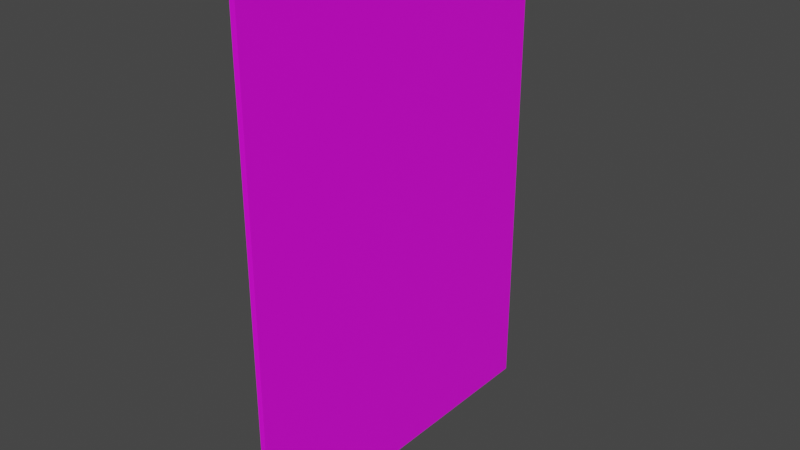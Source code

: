 # Source: eyechartprelim.blend  (saved by Blender 2.91.10; exported with 4.5.12 LTS)
import bpy
from mathutils import Matrix  # noqa: F401  (used for matrix-valued properties, if any)

bpy.ops.wm.read_factory_settings(use_empty=True)
scene = bpy.context.scene
scene.name = 'Scene'

# ---- collections
col_collection = bpy.data.collections.new('Collection'); scene.collection.children.link(col_collection)

# ---- images (referenced by path relative to the original .blend; pixels are not part of the script)
import os
ASSET_DIR = os.environ.get("B2B_ASSET_DIR", "")  # directory of the original .blend (textures are referenced by path, not embedded)
HERE = os.path.dirname(os.path.abspath(__file__))  # packed textures are extracted next to this script under _unpacked/

def load_image(name, relpath, width, height, colorspace="sRGB"):
    """Load a texture the original file referenced (path relative to the .blend, or extracted next to this script)."""
    p = next((c for c in (os.path.join(HERE, relpath), os.path.join(ASSET_DIR, relpath)) if relpath and os.path.exists(c)), "")
    if p:
        img = bpy.data.images.load(p, check_existing=True)
        img.name = name
    else:  # same state as the original file: an image datablock whose file is absent (Cycles renders it pink)
        img = bpy.data.images.new(name, width, height)
        img.source = "FILE"
        img.filepath = "//" + (relpath or name)
    img.colorspace_settings.name = colorspace
    return img
img_eyechartbase = load_image('Eyechartbase', 'Eyechartbase.png', 1024, 1024, 'sRGB')

# ---- materials (node trees are filled in below, after node groups)
mat_material_001 = bpy.data.materials.new('Material.001')
mat_material_001.use_transparent_shadow = False

# ---- material node trees
mat_material_001.use_nodes = True; mat_material_001.node_tree.nodes.clear()
_N = mat_material_001.node_tree.nodes; _L = mat_material_001.node_tree.links
n0 = _N.new('ShaderNodeBsdfPrincipled'); n0.name = 'Principled BSDF'; n0.location = (10, 300)
n0.distribution = 'GGX'
n0.subsurface_method = 'BURLEY'
n0.inputs[3].default_value = 1.45
n0.inputs[27].default_value = (0.0, 0.0, 0.0, 1.0)
n0.inputs[28].default_value = 1.0
n1 = _N.new('ShaderNodeOutputMaterial'); n1.name = 'Material Output'; n1.location = (300, 300)
n2 = _N.new('ShaderNodeTexImage'); n2.name = 'Image Texture'; n2.location = (-478, 197)
n2.image = img_eyechartbase
_L.new(n0.outputs[0], n1.inputs[0])
_L.new(n2.outputs[0], n0.inputs[0])
n1.is_active_output = True

# ---- world
world_world = bpy.data.worlds.new('World'); scene.world = world_world
world_world.use_nodes = True; world_world.node_tree.nodes.clear()
_N = world_world.node_tree.nodes; _L = world_world.node_tree.links
n0 = _N.new('ShaderNodeOutputWorld'); n0.name = 'World Output'; n0.location = (300, 300)
n1 = _N.new('ShaderNodeBackground'); n1.name = 'Background'; n1.location = (10, 300)
n1.inputs[0].default_value = (0.05088, 0.05088, 0.05088, 1.0)
_L.new(n1.outputs[0], n0.inputs[0])
n0.is_active_output = True
world_world.color = (0.05088, 0.05088, 0.05088)
world_world.use_sun_shadow = False
world_world.sun_shadow_jitter_overblur = 0.0

# ---- meshes
me_cube_002 = bpy.data.meshes.new('Cube.002')
me_cube_002.from_pydata([(-0.002222, -0.1451, -0.2), (-0.002222, -0.1451, 0.2), (-0.002222, 0.1451, -0.2), (-0.002222, 0.1451, 0.2), (0.002222, -0.1451, -0.2), (0.002222, -0.1451, 0.2), (0.002222, 0.1451, -0.2), (0.002222, 0.1451, 0.2)], [], [(0, 1, 3, 2), (2, 3, 7, 6), (6, 7, 5, 4), (4, 5, 1, 0), (2, 6, 4, 0), (7, 3, 1, 5)])
_uv = me_cube_002.uv_layers.new(name='UVMap')
_uv.uv.foreach_set('vector', [0.375, 0.0, 0.625, 0.0, 0.625, 0.25, 0.375, 0.25, 0.375, 0.25, 0.625, 0.25, 0.625, 0.5, 0.375, 0.5, 0.375, 0.5, 0.625, 0.5, 0.625, 0.75, 0.375, 0.75, 0.375, 0.75, 0.625, 0.75, 0.625, 1.0, 0.375, 1.0, 0.125, 0.5, 0.375, 0.5, 0.375, 0.75, 0.125, 0.75, 0.625, 0.5, 0.875, 0.5, 0.875, 0.75, 0.625, 0.75])
me_cube_002.materials.append(mat_material_001)
me_cube_002.use_remesh_fix_poles = True
me_cube_002.use_remesh_preserve_attributes = False
me_cube_002.use_mirror_vertex_groups = False
me_cube_002.use_paint_bone_selection = False
me_cube_002.use_paint_mask = True
me_cube_002.update()

# ---- objects
ob_cube = bpy.data.objects.new('Cube', me_cube_002)

# ---- transforms, parenting, visibility, modifiers, constraints
ob_cube.location = (0.0, 0.0, 0.0)
ob_cube.lineart.crease_threshold = 0.0

# ---- collection membership
col_collection.objects.link(ob_cube)

# ---- scene / render settings (as saved in the file)
scene.frame_start = 1; scene.frame_end = 250; scene.frame_set(1)
scene.render.engine = 'BLENDER_EEVEE_NEXT'
scene.cycles.use_denoising = False
scene.cycles.samples = 128
scene.cycles.sampling_pattern = 'TABULATED_SOBOL'
scene.cycles.use_adaptive_sampling = False
scene.cycles.use_light_tree = False
scene.view_settings.view_transform = 'Filmic'
bpy.context.view_layer.update()

# ---- added for rendering (the .blend has no active camera and no usable light): camera, sun
cam_auto = bpy.data.cameras.new('AutoCamera')
cam_auto.lens = 50.0
cam_auto.sensor_width = 36.0
cam_auto.clip_end = 1000.0
ob_auto_camera = bpy.data.objects.new('AutoCamera', cam_auto)
scene.collection.objects.link(ob_auto_camera)
ob_auto_camera.location = (0.457203, -0.548643, 0.365762)
ob_auto_camera.rotation_euler = (1.09748, -7.21219e-08, 0.694738)
scene.camera = ob_auto_camera
light_auto_sun = bpy.data.lights.new('AutoSun', 'SUN')
light_auto_sun.energy = 3.0
light_auto_sun.angle = 0.0523599
ob_auto_sun = bpy.data.objects.new('AutoSun', light_auto_sun)
scene.collection.objects.link(ob_auto_sun)
ob_auto_sun.rotation_euler = (0.872665, 0.174533, 0.523599)
bpy.context.view_layer.update()
